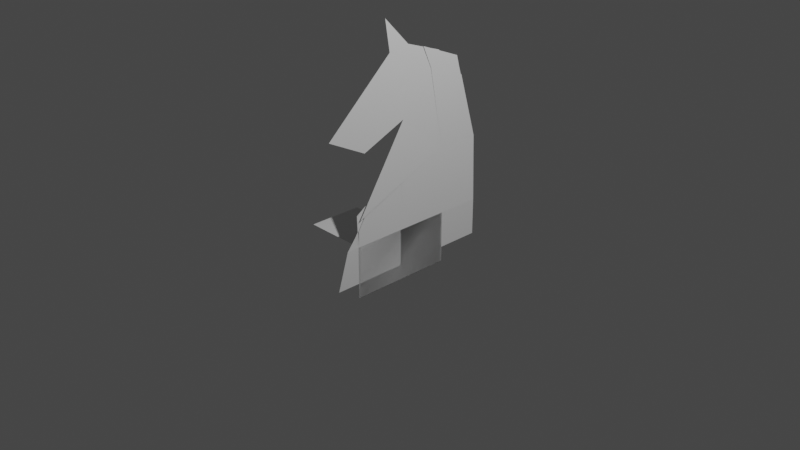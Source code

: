 # Source: knight4.blend  (saved by Blender 3.3.6; exported with 4.5.12 LTS)
import bpy
from mathutils import Matrix  # noqa: F401  (used for matrix-valued properties, if any)

bpy.ops.wm.read_factory_settings(use_empty=True)
scene = bpy.context.scene
scene.name = 'Scene'

# ---- collections
col_collection = bpy.data.collections.new('Collection'); scene.collection.children.link(col_collection)

# ---- world
world_world = bpy.data.worlds.new('World'); scene.world = world_world
world_world.use_nodes = True; world_world.node_tree.nodes.clear()
_N = world_world.node_tree.nodes; _L = world_world.node_tree.links
n0 = _N.new('ShaderNodeOutputWorld'); n0.name = 'World Output'; n0.location = (300, 300)
n1 = _N.new('ShaderNodeBackground'); n1.name = 'Background'; n1.location = (10, 300)
n1.inputs[0].default_value = (0.05088, 0.05088, 0.05088, 1.0)
_L.new(n1.outputs[0], n0.inputs[0])
n0.is_active_output = True
world_world.color = (0.05088, 0.05088, 0.05088)
world_world.use_sun_shadow = False
world_world.sun_shadow_jitter_overblur = 0.0

# ---- cameras
cam_camera = bpy.data.cameras.new('Camera')
cam_camera.clip_end = 100.0
cam_camera.ortho_scale = 7.314

# ---- lights
light_light = bpy.data.lights.new('Light', 'POINT')
light_light.transmission_factor = 0.0
light_light.energy = 1000.0
light_light.shadow_soft_size = 0.1
light_light.shadow_maximum_resolution = 0.006
light_light.use_absolute_resolution = True

# ---- meshes
me_plane = bpy.data.meshes.new('Plane')
me_plane.from_pydata([(-1.0, -1.0, 0.0), (1.0, -1.0, 0.0), (-1.0, 1.0, 0.0), (1.0, 1.0, 0.0), (1.086, 1.0, 9.118e-08), (1.086, -1.0, 9.118e-08), (3.086, -1.0, 9.118e-08), (3.086, 1.0, 9.118e-08), (-1.0, -0.4229, 0.0), (1.0, -0.4229, 0.0), (1.086, -0.4229, 9.118e-08), (3.086, -0.4229, 9.118e-08), (-1.483, 0.9935, -0.008346), (-1.924, -0.4229, 3.593e-15), (4.762, 1.0, 9.118e-08), (4.762, -0.4229, 9.118e-08), (-1.0, -0.4229, 0.0), (1.086, -0.4229, 9.118e-08), (1.0, -0.4229, 0.0), (3.086, -0.4229, 9.118e-08), (-0.9789, 1.0, 9.23e-10), (1.107, 1.0, 9.21e-08), (-0.9789, 1.0, -2.479), (1.107, 1.0, -2.479), (-0.899, 1.981, 8.687e-05), (3.103, 3.578, -0.09728), (3.103, 3.574, -0.09711), (4.779, 3.574, -0.09711), (-0.9511, 1.61, -0.02348), (1.804, 5.714, -0.1908), (1.683, 3.741, -0.1553), (-0.9648, 2.089, -0.09513), (1.684, 3.817, -0.1582), (-0.9637, 2.165, -0.09804), (-1.445, 1.012, -0.0098), (-1.886, -0.4043, -0.001454), (-0.9914, 1.613, -0.02322), (-1.133, 1.391, -0.03011), (3.103, 3.574, -0.09711), (4.779, 3.574, -0.09711), (2.703, 6.344, -0.1935), (4.127, 6.043, -0.1773), (1.268, 5.085, -0.1588), (3.103, 3.578, -0.09728), (1.591, 7.676, -0.2626), (3.038, 7.17, -0.2311), (2.631, 6.612, -0.2022), (4.016, 6.349, -0.1867), (2.28, 7.456, -0.2271), (3.908, 6.79, -0.2011), (0.7285, 7.559, -0.2413), (0.5732, 8.743, -0.2828), (0.7479, 7.555, -0.2416), (-2.103, 5.165, -0.09618), (1.563, 7.705, -0.2631), (1.468, 6.971, -0.2337), (3.05, 6.546, -0.2078), (0.6002, 8.537, -0.2756), (0.9264, 7.264, -0.2341), (-0.5712, 4.372, -0.09619), (1.578, 7.69, -0.2628), (1.204, 7.114, -0.2339)], [(51, 52)], [(8, 2, 3, 9), (10, 11, 7, 4), (9, 3, 7, 11), (16, 0, 5, 17), (3, 2, 4, 7), (0, 1, 6, 5), (2, 8, 10, 4), (18, 9, 11, 19), (17, 19, 11, 10), (16, 8, 9, 18), (2, 8, 13, 12), (7, 11, 15, 14), (0, 16, 18, 1), (5, 6, 19, 17), (1, 18, 19, 6), (8, 16, 17, 10), (2, 4, 21, 20), (20, 21, 23, 22), (42, 43, 25, 24), (38, 39, 27, 26), (21, 20, 28, 29), (8, 2, 30, 31), (2, 8, 33, 32), (12, 13, 35, 34), (2, 12, 37, 36), (7, 14, 39, 38), (38, 39, 41, 40), (3, 7, 43, 42), (55, 56, 45, 44), (39, 38, 46, 47), (47, 46, 48, 49), (58, 54, 51, 57), (61, 60, 54, 58), (59, 61, 58, 53), (53, 58, 57, 50), (42, 43, 56, 55), (42, 55, 61, 59), (55, 44, 60, 61)])
_uv = me_plane.uv_layers.new(name='UVMap')
_uv.uv.foreach_set('vector', [0.0, 0.2885, 0.0, 1.0, 1.0, 1.0, 1.0, 0.2885, 0.0, 0.2885, 1.0, 0.2885, 1.0, 1.0, 0.0, 1.0, 1.0, 0.2885, 1.0, 1.0, 1.0, 1.0, 1.0, 0.2885, 0.0, 0.2885, 0.0, 0.0, 0.0, 0.0, 0.0, 0.2885, 1.0, 1.0, 0.0, 1.0, 0.0, 1.0, 1.0, 1.0, 0.0, 0.0, 1.0, 0.0, 1.0, 0.0, 0.0, 0.0, 0.0, 1.0, 0.0, 0.2885, 0.0, 0.2885, 0.0, 1.0, 1.0, 0.2885, 1.0, 0.2885, 1.0, 0.2885, 1.0, 0.2885, 0.0, 0.2885, 1.0, 0.2885, 1.0, 0.2885, 0.0, 0.2885, 0.0, 0.2885, 0.0, 0.2885, 1.0, 0.2885, 1.0, 0.2885, 0.0, 1.0, 0.0, 0.2885, 0.0, 0.2885, 0.0, 1.0, 1.0, 1.0, 1.0, 0.2885, 1.0, 0.2885, 1.0, 1.0, 0.0, 0.0, 0.0, 0.2885, 1.0, 0.2885, 1.0, 0.0, 0.0, 0.0, 1.0, 0.0, 1.0, 0.2885, 0.0, 0.2885, 1.0, 0.0, 1.0, 0.2885, 1.0, 0.2885, 1.0, 0.0, 0.0, 0.2885, 0.0, 0.2885, 0.0, 0.2885, 0.0, 0.2885, 0.0, 1.0, 0.0, 1.0, 0.0, 1.0, 0.0, 1.0, 0.0, 1.0, 0.0, 1.0, 0.0, 1.0, 0.0, 1.0, 1.0, 1.0, 1.0, 1.0, 1.0, 1.0, 1.0, 1.0, 1.0, 1.0, 1.0, 1.0, 1.0, 1.0, 1.0, 1.0, 0.0, 1.0, 0.0, 1.0, 0.0, 1.0, 0.0, 1.0, 0.0, 0.2885, 0.0, 1.0, 0.0, 1.0, 0.0, 0.2885, 0.0, 1.0, 0.0, 0.2885, 0.0, 0.2885, 0.0, 1.0, 0.0, 1.0, 0.0, 0.2885, 0.0, 0.2885, 0.0, 1.0, 0.0, 1.0, 0.0, 1.0, 0.0, 1.0, 0.0, 1.0, 1.0, 1.0, 1.0, 1.0, 1.0, 1.0, 1.0, 1.0, 1.0, 1.0, 1.0, 1.0, 1.0, 1.0, 1.0, 1.0, 1.0, 1.0, 1.0, 1.0, 1.0, 1.0, 1.0, 1.0, 1.0, 1.0, 1.0, 1.0, 1.0, 1.0, 1.0, 1.0, 1.0, 1.0, 1.0, 1.0, 1.0, 1.0, 1.0, 1.0, 1.0, 1.0, 1.0, 1.0, 1.0, 1.0, 1.0, 1.0, 1.0, 1.0, 1.0, 1.0, 1.0, 1.0, 1.0, 1.0, 1.0, 1.0, 1.0, 1.0, 1.0, 1.0, 1.0, 1.0, 1.0, 1.0, 1.0, 1.0, 1.0, 1.0, 1.0, 1.0, 1.0, 1.0, 1.0, 1.0, 1.0, 1.0, 1.0, 1.0, 1.0, 1.0, 1.0, 1.0, 1.0, 1.0, 1.0, 1.0, 1.0, 1.0, 1.0, 1.0, 1.0, 1.0, 1.0, 1.0, 1.0, 1.0, 1.0, 1.0, 1.0, 1.0, 1.0, 1.0])
me_plane.update()

# ---- objects
ob_light = bpy.data.objects.new('Light', light_light)
ob_camera = bpy.data.objects.new('Camera', cam_camera)
ob_empty = bpy.data.objects.new('Empty', None)
ob_plane = bpy.data.objects.new('Plane', me_plane)

# ---- transforms, parenting, visibility, modifiers, constraints
ob_light.location = (4.076, 1.005, 5.904)
ob_light.rotation_euler = (0.6503, 0.05522, 1.866)
ob_light.lock_rotations_4d = False
ob_light.empty_display_type = 'ARROWS'
ob_light.color = (0.0, 0.0, 0.0, 0.0)
ob_light.lineart.crease_threshold = 0.0
ob_camera.location = (7.359, -6.926, 4.958)
ob_camera.rotation_euler = (1.109, 0.0, 0.8149)
ob_camera.lock_rotations_4d = False
ob_camera.empty_display_type = 'ARROWS'
ob_camera.color = (0.0, 0.0, 0.0, 0.0)
ob_camera.display_type = 'WIRE'
ob_camera.lineart.crease_threshold = 0.0
ob_empty.location = (0.0, 0.0, 0.0)
ob_empty.rotation_euler = (1.571, 6.283, 1.571)
ob_empty.empty_display_type = 'IMAGE'
ob_empty.empty_display_size = 5.0
ob_plane.location = (0.0208, -0.2846, -0.4057)
ob_plane.rotation_euler = (1.571, 6.283, 1.571)
ob_plane.scale = (0.2851, 0.2851, 0.2851)

# ---- collection membership
col_collection.objects.link(ob_light)
col_collection.objects.link(ob_camera)
col_collection.objects.link(ob_empty)
col_collection.objects.link(ob_plane)

# ---- scene / render settings (as saved in the file)
scene.camera = ob_camera
scene.frame_start = 1; scene.frame_end = 250; scene.frame_set(1)
scene.render.engine = 'BLENDER_EEVEE_NEXT'
scene.cycles.sampling_pattern = 'TABULATED_SOBOL'
scene.cycles.use_light_tree = False
scene.view_settings.view_transform = 'Filmic'
bpy.context.view_layer.update()

